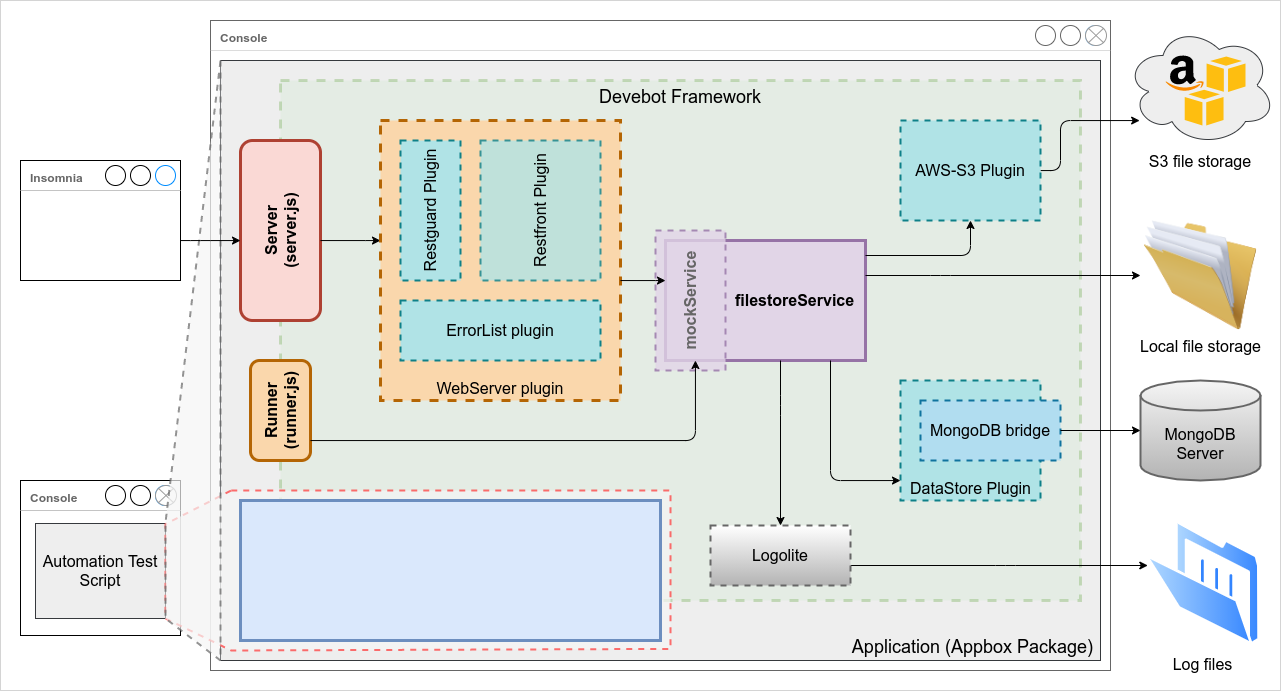

The diagram above was exported from draw.io. Its source (the exported page's mxGraphModel, read from the mxfile embedded in the PNG):
<mxGraphModel dx="1618" dy="971" grid="1" gridSize="5" guides="1" tooltips="1" connect="1" arrows="1" fold="1" page="1" pageScale="1" pageWidth="1654" pageHeight="1169" math="0" shadow="0">
  <root>
    <mxCell id="L7K5Qt3PUKacONVra8WJ-0" />
    <mxCell id="L7K5Qt3PUKacONVra8WJ-1" style="locked=1;" parent="L7K5Qt3PUKacONVra8WJ-0" />
    <mxCell id="awp1y25PxC-HZnHIxHrk-0" value="" style="rounded=0;whiteSpace=wrap;html=1;fillColor=none;fontSize=14;align=center;strokeColor=#D4D4D4;" parent="L7K5Qt3PUKacONVra8WJ-1" vertex="1">
      <mxGeometry x="160" y="160" width="1280" height="690" as="geometry" />
    </mxCell>
    <mxCell id="VFlqrEp4QJO0SWya1J-9-28" value="Server Console" style="locked=1;" parent="L7K5Qt3PUKacONVra8WJ-0" />
    <mxCell id="VFlqrEp4QJO0SWya1J-9-36" value="S3 file storage" style="ellipse;shape=cloud;whiteSpace=wrap;html=1;strokeColor=#36393d;strokeWidth=1;fontSize=16;fillColor=#eeeeee;labelPosition=center;verticalLabelPosition=bottom;align=center;verticalAlign=top;" vertex="1" parent="VFlqrEp4QJO0SWya1J-9-28">
      <mxGeometry x="1285" y="185" width="150" height="120" as="geometry" />
    </mxCell>
    <mxCell id="VFlqrEp4QJO0SWya1J-9-29" value="&lt;font style=&quot;font-size: 12px&quot;&gt;Console&lt;/font&gt;" style="strokeWidth=1;shadow=0;dashed=0;align=center;html=1;shape=mxgraph.mockup.containers.window;align=left;verticalAlign=top;spacingLeft=8;strokeColor2=#008cff;strokeColor3=#c4c4c4;fontColor=#666666;mainText=;fontSize=17;labelBackgroundColor=none;fontStyle=1;opacity=60;" vertex="1" parent="VFlqrEp4QJO0SWya1J-9-28">
      <mxGeometry x="370" y="180" width="900" height="650" as="geometry" />
    </mxCell>
    <mxCell id="VFlqrEp4QJO0SWya1J-9-30" value="" style="shape=sumEllipse;perimeter=ellipsePerimeter;whiteSpace=wrap;html=1;backgroundOutline=1;strokeColor=#999999;strokeWidth=1;fontSize=16;" vertex="1" parent="VFlqrEp4QJO0SWya1J-9-28">
      <mxGeometry x="1245" y="185" width="21" height="20" as="geometry" />
    </mxCell>
    <mxCell id="VFlqrEp4QJO0SWya1J-9-31" value="Local file storage" style="image;html=1;image=img/lib/clip_art/general/Full_Folder_128x128.png;strokeColor=#999999;strokeWidth=1;fontSize=16;" vertex="1" parent="VFlqrEp4QJO0SWya1J-9-28">
      <mxGeometry x="1300" y="380" width="120" height="110" as="geometry" />
    </mxCell>
    <mxCell id="VFlqrEp4QJO0SWya1J-9-33" value="" style="dashed=0;outlineConnect=0;html=1;align=center;labelPosition=center;verticalLabelPosition=bottom;verticalAlign=top;shape=mxgraph.weblogos.aws_s3;strokeColor=#999999;strokeWidth=1;fontSize=16;" vertex="1" parent="VFlqrEp4QJO0SWya1J-9-28">
      <mxGeometry x="1325" y="215" width="80" height="70" as="geometry" />
    </mxCell>
    <mxCell id="VFlqrEp4QJO0SWya1J-9-13" value="MongoDB Server" style="shape=cylinder3;whiteSpace=wrap;html=1;boundedLbl=1;backgroundOutline=1;size=15;strokeColor=#666666;strokeWidth=2;fontSize=16;fillColor=#f5f5f5;gradientColor=#b3b3b3;" vertex="1" parent="VFlqrEp4QJO0SWya1J-9-28">
      <mxGeometry x="1300" y="540" width="120" height="100" as="geometry" />
    </mxCell>
    <mxCell id="VFlqrEp4QJO0SWya1J-9-3" value="Project" style="locked=1;" parent="L7K5Qt3PUKacONVra8WJ-0" />
    <mxCell id="VFlqrEp4QJO0SWya1J-9-6" value="Application (Appbox Package)&amp;nbsp;" style="rounded=0;whiteSpace=wrap;html=1;strokeColor=#36393d;verticalAlign=bottom;align=right;fontSize=18;fillColor=#eeeeee;" vertex="1" parent="VFlqrEp4QJO0SWya1J-9-3">
      <mxGeometry x="380" y="220" width="880" height="600" as="geometry" />
    </mxCell>
    <mxCell id="jOrkHP4s6iA4tEIOShxQ-0" value="Devebot" style="locked=1;" parent="L7K5Qt3PUKacONVra8WJ-0" />
    <mxCell id="jOrkHP4s6iA4tEIOShxQ-1" value="Devebot Framework" style="rounded=0;whiteSpace=wrap;html=1;strokeColor=#82b366;strokeWidth=3;fillColor=#d5e8d4;fontSize=18;opacity=40;dashed=1;verticalAlign=top;" parent="jOrkHP4s6iA4tEIOShxQ-0" vertex="1">
      <mxGeometry x="440" y="240" width="800" height="520" as="geometry" />
    </mxCell>
    <mxCell id="jOrkHP4s6iA4tEIOShxQ-2" value="Service" style="locked=1;" parent="L7K5Qt3PUKacONVra8WJ-0" />
    <mxCell id="jOrkHP4s6iA4tEIOShxQ-3" value="filestoreService&amp;nbsp;&amp;nbsp;" style="rounded=0;whiteSpace=wrap;html=1;strokeColor=#9673a6;strokeWidth=3;fillColor=#e1d5e7;fontSize=16;fontStyle=1;verticalAlign=middle;align=right;" parent="jOrkHP4s6iA4tEIOShxQ-2" vertex="1">
      <mxGeometry x="825" y="400" width="200" height="120" as="geometry" />
    </mxCell>
    <mxCell id="VFlqrEp4QJO0SWya1J-9-32" style="edgeStyle=orthogonalEdgeStyle;rounded=1;orthogonalLoop=1;jettySize=auto;html=1;fontSize=16;" edge="1" parent="jOrkHP4s6iA4tEIOShxQ-2" source="jOrkHP4s6iA4tEIOShxQ-3" target="VFlqrEp4QJO0SWya1J-9-31">
      <mxGeometry relative="1" as="geometry">
        <mxPoint x="1039.9999999999995" y="435" as="sourcePoint" />
        <Array as="points">
          <mxPoint x="1100" y="435" />
          <mxPoint x="1100" y="435" />
        </Array>
      </mxGeometry>
    </mxCell>
    <mxCell id="xUpbUoIPQHgabuiBlS86-3" value="mockService" style="rounded=0;whiteSpace=wrap;html=1;strokeColor=#9673a6;strokeWidth=2;fillColor=#e1d5e7;fontSize=16;fontStyle=1;opacity=80;verticalAlign=middle;horizontal=0;fontColor=#666666;dashed=1;" vertex="1" parent="jOrkHP4s6iA4tEIOShxQ-2">
      <mxGeometry x="815" y="390" width="70" height="140" as="geometry" />
    </mxCell>
    <mxCell id="jOrkHP4s6iA4tEIOShxQ-4" value="Runner" style="" parent="L7K5Qt3PUKacONVra8WJ-0" />
    <mxCell id="jOrkHP4s6iA4tEIOShxQ-5" value="Runner&lt;br&gt;(runner.js)" style="rounded=1;whiteSpace=wrap;html=1;strokeColor=#b46504;strokeWidth=3;fillColor=#fad7ac;fontSize=16;fontStyle=1;horizontal=0;" parent="jOrkHP4s6iA4tEIOShxQ-4" vertex="1">
      <mxGeometry x="410" y="520" width="60" height="100" as="geometry" />
    </mxCell>
    <mxCell id="jOrkHP4s6iA4tEIOShxQ-6" style="edgeStyle=orthogonalEdgeStyle;rounded=1;orthogonalLoop=1;jettySize=auto;html=1;fontSize=16;fontColor=#FF6666;" parent="jOrkHP4s6iA4tEIOShxQ-4" source="jOrkHP4s6iA4tEIOShxQ-5" target="jOrkHP4s6iA4tEIOShxQ-3" edge="1">
      <mxGeometry relative="1" as="geometry">
        <mxPoint x="960.0000000000005" y="520" as="targetPoint" />
        <Array as="points">
          <mxPoint x="855" y="600" />
        </Array>
      </mxGeometry>
    </mxCell>
    <mxCell id="jOrkHP4s6iA4tEIOShxQ-8" value="Server" style="locked=1;" parent="L7K5Qt3PUKacONVra8WJ-0" />
    <mxCell id="jOrkHP4s6iA4tEIOShxQ-9" value="Server&lt;br&gt;(server.js)" style="rounded=1;whiteSpace=wrap;html=1;strokeColor=#ae4132;strokeWidth=3;fillColor=#fad9d5;fontSize=16;horizontal=0;fontStyle=1" parent="jOrkHP4s6iA4tEIOShxQ-8" vertex="1">
      <mxGeometry x="400" y="300" width="80" height="180" as="geometry" />
    </mxCell>
    <mxCell id="VFlqrEp4QJO0SWya1J-9-0" style="edgeStyle=orthogonalEdgeStyle;rounded=0;orthogonalLoop=1;jettySize=auto;html=1;" edge="1" parent="jOrkHP4s6iA4tEIOShxQ-8" source="jOrkHP4s6iA4tEIOShxQ-9" target="jOrkHP4s6iA4tEIOShxQ-12">
      <mxGeometry relative="1" as="geometry">
        <Array as="points">
          <mxPoint x="525" y="400" />
          <mxPoint x="525" y="400" />
        </Array>
      </mxGeometry>
    </mxCell>
    <mxCell id="jOrkHP4s6iA4tEIOShxQ-11" value="RestSuite" style="locked=1;" parent="L7K5Qt3PUKacONVra8WJ-0" />
    <mxCell id="jOrkHP4s6iA4tEIOShxQ-12" value="WebServer plugin" style="rounded=0;whiteSpace=wrap;html=1;dashed=1;strokeColor=#b46504;strokeWidth=3;fillColor=#fad7ac;fontSize=16;verticalAlign=bottom;" parent="jOrkHP4s6iA4tEIOShxQ-11" vertex="1">
      <mxGeometry x="540" y="280" width="240" height="280" as="geometry" />
    </mxCell>
    <mxCell id="jOrkHP4s6iA4tEIOShxQ-13" value="Restfront Plugin" style="rounded=0;whiteSpace=wrap;html=1;dashed=1;strokeColor=#0e8088;strokeWidth=2;fillColor=#b0e3e6;fontSize=16;horizontal=0;opacity=80;" parent="jOrkHP4s6iA4tEIOShxQ-11" vertex="1">
      <mxGeometry x="640" y="300" width="120" height="140" as="geometry" />
    </mxCell>
    <mxCell id="jOrkHP4s6iA4tEIOShxQ-14" value="Restguard Plugin" style="rounded=0;whiteSpace=wrap;html=1;dashed=1;strokeColor=#0e8088;strokeWidth=2;fillColor=#b0e3e6;fontSize=16;horizontal=0;" parent="jOrkHP4s6iA4tEIOShxQ-11" vertex="1">
      <mxGeometry x="560" y="300" width="60" height="140" as="geometry" />
    </mxCell>
    <mxCell id="VFlqrEp4QJO0SWya1J-9-2" style="edgeStyle=orthogonalEdgeStyle;rounded=0;orthogonalLoop=1;jettySize=auto;html=1;" edge="1" parent="jOrkHP4s6iA4tEIOShxQ-11" source="jOrkHP4s6iA4tEIOShxQ-12" target="jOrkHP4s6iA4tEIOShxQ-3">
      <mxGeometry relative="1" as="geometry">
        <Array as="points">
          <mxPoint x="815" y="440" />
          <mxPoint x="815" y="440" />
        </Array>
      </mxGeometry>
    </mxCell>
    <mxCell id="xUpbUoIPQHgabuiBlS86-2" value="ErrorList plugin" style="rounded=0;whiteSpace=wrap;html=1;dashed=1;strokeColor=#0e8088;strokeWidth=2;fillColor=#b0e3e6;fontSize=16;horizontal=1;" vertex="1" parent="jOrkHP4s6iA4tEIOShxQ-11">
      <mxGeometry x="560" y="460" width="200" height="60" as="geometry" />
    </mxCell>
    <mxCell id="VFlqrEp4QJO0SWya1J-9-4" value="DataLayer" style="locked=1;" parent="L7K5Qt3PUKacONVra8WJ-0" />
    <mxCell id="VFlqrEp4QJO0SWya1J-9-5" value="DataStore Plugin" style="rounded=0;html=1;fillColor=#b0e3e6;strokeColor=#0e8088;dashed=1;strokeWidth=2;fontSize=16;verticalAlign=bottom;" vertex="1" parent="VFlqrEp4QJO0SWya1J-9-4">
      <mxGeometry x="1060" y="540" width="140" height="120" as="geometry" />
    </mxCell>
    <mxCell id="VFlqrEp4QJO0SWya1J-9-17" value="MongoDB bridge" style="rounded=0;whiteSpace=wrap;html=1;dashed=1;strokeColor=#10739e;strokeWidth=2;fillColor=#b1ddf0;fontSize=16;horizontal=1;" vertex="1" parent="VFlqrEp4QJO0SWya1J-9-4">
      <mxGeometry x="1080" y="560" width="140" height="60" as="geometry" />
    </mxCell>
    <mxCell id="VFlqrEp4QJO0SWya1J-9-18" style="edgeStyle=orthogonalEdgeStyle;rounded=1;orthogonalLoop=1;jettySize=auto;html=1;fontSize=16;" edge="1" parent="VFlqrEp4QJO0SWya1J-9-4" source="jOrkHP4s6iA4tEIOShxQ-3" target="VFlqrEp4QJO0SWya1J-9-5">
      <mxGeometry relative="1" as="geometry">
        <Array as="points">
          <mxPoint x="990" y="640" />
        </Array>
      </mxGeometry>
    </mxCell>
    <mxCell id="VFlqrEp4QJO0SWya1J-9-20" style="edgeStyle=orthogonalEdgeStyle;rounded=1;orthogonalLoop=1;jettySize=auto;html=1;fontSize=16;" edge="1" parent="VFlqrEp4QJO0SWya1J-9-4" source="VFlqrEp4QJO0SWya1J-9-17" target="VFlqrEp4QJO0SWya1J-9-13">
      <mxGeometry relative="1" as="geometry" />
    </mxCell>
    <mxCell id="VFlqrEp4QJO0SWya1J-9-11" value="AWS-S3" style="" parent="L7K5Qt3PUKacONVra8WJ-0" />
    <mxCell id="VFlqrEp4QJO0SWya1J-9-37" style="edgeStyle=orthogonalEdgeStyle;rounded=1;orthogonalLoop=1;jettySize=auto;html=1;fontSize=18;" edge="1" parent="VFlqrEp4QJO0SWya1J-9-11" source="VFlqrEp4QJO0SWya1J-9-12" target="VFlqrEp4QJO0SWya1J-9-36">
      <mxGeometry relative="1" as="geometry">
        <Array as="points">
          <mxPoint x="1220" y="330" />
          <mxPoint x="1220" y="280" />
        </Array>
      </mxGeometry>
    </mxCell>
    <mxCell id="VFlqrEp4QJO0SWya1J-9-12" value="AWS-S3 Plugin" style="rounded=0;whiteSpace=wrap;html=1;dashed=1;strokeColor=#0e8088;strokeWidth=2;fillColor=#b0e3e6;fontSize=16;horizontal=1;" vertex="1" parent="VFlqrEp4QJO0SWya1J-9-11">
      <mxGeometry x="1060" y="280" width="140" height="100" as="geometry" />
    </mxCell>
    <mxCell id="VFlqrEp4QJO0SWya1J-9-19" style="edgeStyle=orthogonalEdgeStyle;rounded=1;orthogonalLoop=1;jettySize=auto;html=1;fontSize=16;" edge="1" parent="VFlqrEp4QJO0SWya1J-9-11" source="jOrkHP4s6iA4tEIOShxQ-3" target="VFlqrEp4QJO0SWya1J-9-12">
      <mxGeometry relative="1" as="geometry">
        <mxPoint x="1070" y="410" as="sourcePoint" />
        <Array as="points">
          <mxPoint x="1130" y="415" />
        </Array>
      </mxGeometry>
    </mxCell>
    <mxCell id="VFlqrEp4QJO0SWya1J-9-21" value="Client Console" style="locked=1;" parent="L7K5Qt3PUKacONVra8WJ-0" />
    <mxCell id="VFlqrEp4QJO0SWya1J-9-8" value="Testing" style="locked=1;" parent="L7K5Qt3PUKacONVra8WJ-0" />
    <mxCell id="VFlqrEp4QJO0SWya1J-9-49" value="&lt;font style=&quot;font-size: 12px&quot;&gt;Console&lt;/font&gt;" style="strokeWidth=1;shadow=0;dashed=0;align=center;html=1;shape=mxgraph.mockup.containers.window;align=left;verticalAlign=top;spacingLeft=8;strokeColor2=#008cff;strokeColor3=#c4c4c4;fontColor=#666666;mainText=;fontSize=17;labelBackgroundColor=none;fontStyle=1" vertex="1" parent="VFlqrEp4QJO0SWya1J-9-8">
      <mxGeometry x="180" y="640" width="160" height="155" as="geometry" />
    </mxCell>
    <mxCell id="VFlqrEp4QJO0SWya1J-9-9" value="Automation Test&lt;br&gt;Script" style="rounded=0;whiteSpace=wrap;html=1;strokeWidth=1;fontSize=16;fillColor=#eeeeee;strokeColor=#36393d;" vertex="1" parent="VFlqrEp4QJO0SWya1J-9-8">
      <mxGeometry x="195" y="683" width="130" height="95" as="geometry" />
    </mxCell>
    <mxCell id="VFlqrEp4QJO0SWya1J-9-52" value="" style="shape=mxgraph.basic.polygon;polyCoords=[[0.13,0],[1,0],[1,0.21],[1,0.94],[1,0.99],[0.13,1],[0,0.8],[0,0.21]];fillColor=#f5f5f5;fontColor=#333333;opacity=70;strokeWidth=2;dashed=1;strokeColor=#FF3333;" vertex="1" parent="VFlqrEp4QJO0SWya1J-9-8">
      <mxGeometry x="325" y="650" width="505" height="160" as="geometry" />
    </mxCell>
    <mxCell id="WdmAaipI433lcrQj_1-e-0" value="" style="shape=sumEllipse;perimeter=ellipsePerimeter;whiteSpace=wrap;html=1;backgroundOutline=1;strokeColor=#999999;strokeWidth=1;fontSize=16;" vertex="1" parent="VFlqrEp4QJO0SWya1J-9-8">
      <mxGeometry x="315" y="645" width="21" height="20" as="geometry" />
    </mxCell>
    <mxCell id="VFlqrEp4QJO0SWya1J-9-50" value="" style="shape=mxgraph.basic.polygon;polyCoords=[[1,0],[1,0],[1,0.31],[1,0.46],[1,1],[1,1],[0,0.93],[0,0.77]];fillColor=#f5f5f5;strokeColor=#666666;fontColor=#333333;opacity=70;strokeWidth=2;dashed=1;" vertex="1" parent="VFlqrEp4QJO0SWya1J-9-8">
      <mxGeometry x="325" y="220" width="55" height="600" as="geometry" />
    </mxCell>
    <mxCell id="jOrkHP4s6iA4tEIOShxQ-16" value="Config" style="locked=1;" parent="L7K5Qt3PUKacONVra8WJ-0" />
    <mxCell id="jOrkHP4s6iA4tEIOShxQ-17" value="" style="rounded=0;whiteSpace=wrap;html=1;strokeWidth=3;fontSize=16;fillColor=#dae8fc;strokeColor=#6c8ebf;" parent="jOrkHP4s6iA4tEIOShxQ-16" vertex="1">
      <mxGeometry x="400" y="660" width="420" height="140" as="geometry" />
    </mxCell>
    <mxCell id="VFlqrEp4QJO0SWya1J-9-24" value="Insomnia" style="locked=1;" parent="L7K5Qt3PUKacONVra8WJ-0" />
    <mxCell id="VFlqrEp4QJO0SWya1J-9-23" value="&lt;font style=&quot;font-size: 12px&quot;&gt;Insomnia&lt;/font&gt;" style="strokeWidth=1;shadow=0;dashed=0;align=center;html=1;shape=mxgraph.mockup.containers.window;align=left;verticalAlign=top;spacingLeft=8;strokeColor2=#008cff;strokeColor3=#c4c4c4;fontColor=#666666;mainText=;fontSize=17;labelBackgroundColor=none;fontStyle=1" vertex="1" parent="VFlqrEp4QJO0SWya1J-9-24">
      <mxGeometry x="180" y="320" width="160" height="120" as="geometry" />
    </mxCell>
    <mxCell id="VFlqrEp4QJO0SWya1J-9-27" style="edgeStyle=orthogonalEdgeStyle;rounded=1;orthogonalLoop=1;jettySize=auto;html=1;fontSize=16;" edge="1" parent="VFlqrEp4QJO0SWya1J-9-24" source="VFlqrEp4QJO0SWya1J-9-23" target="jOrkHP4s6iA4tEIOShxQ-9">
      <mxGeometry relative="1" as="geometry">
        <Array as="points">
          <mxPoint x="360" y="400" />
          <mxPoint x="360" y="400" />
        </Array>
      </mxGeometry>
    </mxCell>
    <mxCell id="VFlqrEp4QJO0SWya1J-9-55" value="Logolite" style="" parent="L7K5Qt3PUKacONVra8WJ-0" />
    <mxCell id="VFlqrEp4QJO0SWya1J-9-54" value="Log files" style="aspect=fixed;perimeter=ellipsePerimeter;html=1;align=center;shadow=0;dashed=0;spacingTop=3;image;image=img/lib/active_directory/folder_open.svg;strokeColor=#FF3333;strokeWidth=2;fillColor=none;fontSize=16;opacity=80;" vertex="1" parent="VFlqrEp4QJO0SWya1J-9-55">
      <mxGeometry x="1305" y="680" width="115" height="125" as="geometry" />
    </mxCell>
    <mxCell id="VFlqrEp4QJO0SWya1J-9-57" style="edgeStyle=orthogonalEdgeStyle;rounded=1;orthogonalLoop=1;jettySize=auto;html=1;strokeWidth=1;fontSize=16;" edge="1" parent="VFlqrEp4QJO0SWya1J-9-55" source="VFlqrEp4QJO0SWya1J-9-56" target="VFlqrEp4QJO0SWya1J-9-54">
      <mxGeometry relative="1" as="geometry">
        <Array as="points">
          <mxPoint x="1165" y="725" />
          <mxPoint x="1165" y="725" />
        </Array>
      </mxGeometry>
    </mxCell>
    <mxCell id="VFlqrEp4QJO0SWya1J-9-56" value="Logolite" style="rounded=0;whiteSpace=wrap;html=1;dashed=1;strokeColor=#666666;strokeWidth=2;fontSize=16;horizontal=1;gradientColor=#B3B3B3;" vertex="1" parent="VFlqrEp4QJO0SWya1J-9-55">
      <mxGeometry x="870" y="685" width="140" height="60" as="geometry" />
    </mxCell>
    <mxCell id="VFlqrEp4QJO0SWya1J-9-58" style="edgeStyle=orthogonalEdgeStyle;rounded=1;orthogonalLoop=1;jettySize=auto;html=1;strokeWidth=1;fontSize=16;" edge="1" parent="VFlqrEp4QJO0SWya1J-9-55" source="jOrkHP4s6iA4tEIOShxQ-3" target="VFlqrEp4QJO0SWya1J-9-56">
      <mxGeometry relative="1" as="geometry">
        <Array as="points">
          <mxPoint x="940" y="565" />
          <mxPoint x="940" y="565" />
        </Array>
      </mxGeometry>
    </mxCell>
  </root>
</mxGraphModel>